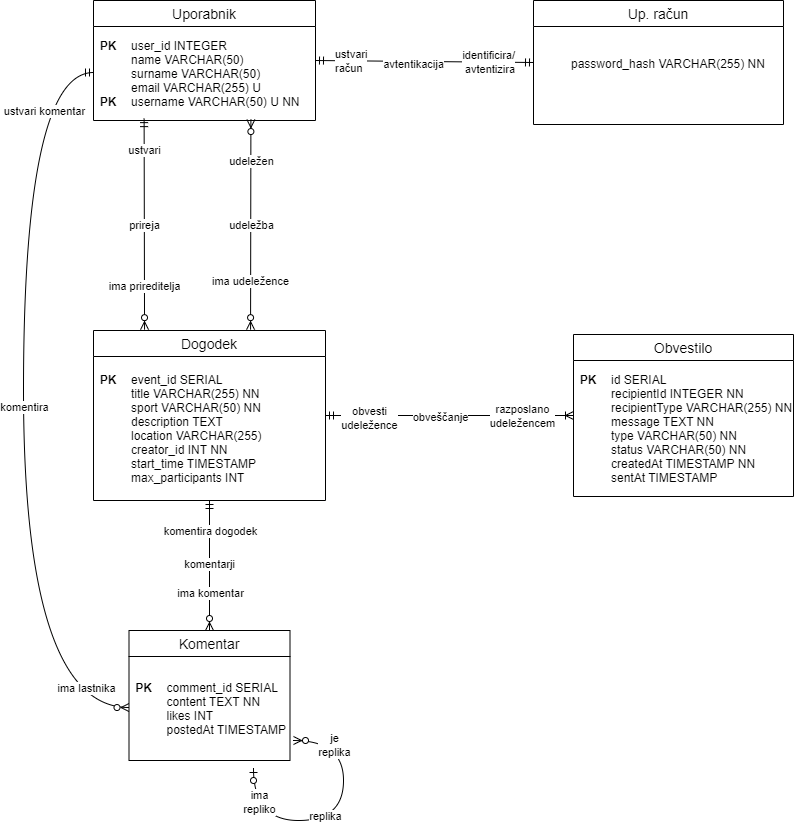

The diagram above was exported from draw.io. Its source (the exported page's mxGraphModel, read from the mxfile embedded in the PNG):
<mxGraphModel dx="1434" dy="1886" grid="1" gridSize="10" guides="1" tooltips="1" connect="1" arrows="1" fold="1" page="1" pageScale="1" pageWidth="850" pageHeight="1100" math="0" shadow="0">
  <root>
    <mxCell id="0" />
    <mxCell id="1" parent="0" />
    <mxCell id="H4lUi-Q4Z_gTodYYWOtv-1" value="Uporabnik" style="swimlane;fontStyle=0;childLayout=stackLayout;horizontal=1;startSize=26;horizontalStack=0;resizeParent=1;resizeParentMax=0;resizeLast=0;collapsible=1;marginBottom=0;align=center;fontSize=14;labelBackgroundColor=default;labelBorderColor=none;" vertex="1" parent="1">
      <mxGeometry x="100" y="-940" width="222" height="120" as="geometry" />
    </mxCell>
    <mxCell id="H4lUi-Q4Z_gTodYYWOtv-2" value="" style="shape=table;startSize=0;container=1;collapsible=1;childLayout=tableLayout;fixedRows=1;rowLines=0;fontStyle=0;align=center;resizeLast=1;strokeColor=none;fillColor=none;collapsible=0;whiteSpace=wrap;html=1;labelBorderColor=none;" vertex="1" parent="H4lUi-Q4Z_gTodYYWOtv-1">
      <mxGeometry y="26" width="222" height="94" as="geometry" />
    </mxCell>
    <mxCell id="H4lUi-Q4Z_gTodYYWOtv-3" value="" style="shape=tableRow;horizontal=0;startSize=0;swimlaneHead=0;swimlaneBody=0;fillColor=none;collapsible=0;dropTarget=0;points=[[0,0.5],[1,0.5]];portConstraint=eastwest;top=0;left=0;right=0;bottom=0;labelBorderColor=none;" vertex="1" parent="H4lUi-Q4Z_gTodYYWOtv-2">
      <mxGeometry width="222" height="94" as="geometry" />
    </mxCell>
    <mxCell id="H4lUi-Q4Z_gTodYYWOtv-4" value="PK&#10;&#10;&#10;&#10;PK" style="shape=partialRectangle;connectable=0;fillColor=none;top=0;left=0;bottom=0;right=0;editable=1;overflow=hidden;labelBorderColor=none;fontStyle=1" vertex="1" parent="H4lUi-Q4Z_gTodYYWOtv-3">
      <mxGeometry width="30" height="94" as="geometry">
        <mxRectangle width="30" height="94" as="alternateBounds" />
      </mxGeometry>
    </mxCell>
    <mxCell id="H4lUi-Q4Z_gTodYYWOtv-5" value="user_id INTEGER&#10;name VARCHAR(50)&#10;surname VARCHAR(50)&#10;email VARCHAR(255) U&#10;username VARCHAR(50) U NN" style="shape=partialRectangle;connectable=0;fillColor=none;top=0;left=0;bottom=0;right=0;align=left;spacingLeft=6;overflow=hidden;labelBorderColor=none;" vertex="1" parent="H4lUi-Q4Z_gTodYYWOtv-3">
      <mxGeometry x="30" width="192" height="94" as="geometry">
        <mxRectangle width="192" height="94" as="alternateBounds" />
      </mxGeometry>
    </mxCell>
    <mxCell id="H4lUi-Q4Z_gTodYYWOtv-6" value="Up. račun" style="swimlane;fontStyle=0;childLayout=stackLayout;horizontal=1;startSize=26;horizontalStack=0;resizeParent=1;resizeParentMax=0;resizeLast=0;collapsible=1;marginBottom=0;align=center;fontSize=14;labelBackgroundColor=default;labelBorderColor=none;" vertex="1" parent="1">
      <mxGeometry x="540" y="-940" width="250" height="124" as="geometry" />
    </mxCell>
    <mxCell id="H4lUi-Q4Z_gTodYYWOtv-7" value="" style="shape=table;startSize=0;container=1;collapsible=1;childLayout=tableLayout;fixedRows=1;rowLines=0;fontStyle=0;align=center;resizeLast=1;strokeColor=none;fillColor=none;collapsible=0;whiteSpace=wrap;html=1;labelBorderColor=none;" vertex="1" parent="H4lUi-Q4Z_gTodYYWOtv-6">
      <mxGeometry y="26" width="250" height="98" as="geometry" />
    </mxCell>
    <mxCell id="H4lUi-Q4Z_gTodYYWOtv-8" value="" style="shape=tableRow;horizontal=0;startSize=0;swimlaneHead=0;swimlaneBody=0;fillColor=none;collapsible=0;dropTarget=0;points=[[0,0.5],[1,0.5]];portConstraint=eastwest;top=0;left=0;right=0;bottom=0;labelBorderColor=none;" vertex="1" parent="H4lUi-Q4Z_gTodYYWOtv-7">
      <mxGeometry width="250" height="74" as="geometry" />
    </mxCell>
    <mxCell id="H4lUi-Q4Z_gTodYYWOtv-9" value="" style="shape=partialRectangle;connectable=0;fillColor=none;top=0;left=0;bottom=0;right=0;editable=1;overflow=hidden;labelBorderColor=none;" vertex="1" parent="H4lUi-Q4Z_gTodYYWOtv-8">
      <mxGeometry width="30" height="74" as="geometry">
        <mxRectangle width="30" height="74" as="alternateBounds" />
      </mxGeometry>
    </mxCell>
    <mxCell id="H4lUi-Q4Z_gTodYYWOtv-10" value="password_hash VARCHAR(255) NN" style="shape=partialRectangle;connectable=0;fillColor=none;top=0;left=0;bottom=0;right=0;align=left;spacingLeft=6;overflow=hidden;labelBorderColor=none;" vertex="1" parent="H4lUi-Q4Z_gTodYYWOtv-8">
      <mxGeometry x="30" width="220" height="74" as="geometry">
        <mxRectangle width="220" height="74" as="alternateBounds" />
      </mxGeometry>
    </mxCell>
    <mxCell id="H4lUi-Q4Z_gTodYYWOtv-11" value="Dogodek" style="swimlane;fontStyle=0;childLayout=stackLayout;horizontal=1;startSize=26;horizontalStack=0;resizeParent=1;resizeParentMax=0;resizeLast=0;collapsible=1;marginBottom=0;align=center;fontSize=14;labelBackgroundColor=default;labelBorderColor=none;" vertex="1" parent="1">
      <mxGeometry x="100" y="-610" width="232" height="170" as="geometry" />
    </mxCell>
    <mxCell id="H4lUi-Q4Z_gTodYYWOtv-12" value="" style="shape=table;startSize=0;container=1;collapsible=1;childLayout=tableLayout;fixedRows=1;rowLines=0;fontStyle=0;align=center;resizeLast=1;strokeColor=none;fillColor=none;collapsible=0;whiteSpace=wrap;html=1;labelBorderColor=none;" vertex="1" parent="H4lUi-Q4Z_gTodYYWOtv-11">
      <mxGeometry y="26" width="232" height="144" as="geometry" />
    </mxCell>
    <mxCell id="H4lUi-Q4Z_gTodYYWOtv-13" value="" style="shape=tableRow;horizontal=0;startSize=0;swimlaneHead=0;swimlaneBody=0;fillColor=none;collapsible=0;dropTarget=0;points=[[0,0.5],[1,0.5]];portConstraint=eastwest;top=0;left=0;right=0;bottom=0;labelBorderColor=none;" vertex="1" parent="H4lUi-Q4Z_gTodYYWOtv-12">
      <mxGeometry width="232" height="144" as="geometry" />
    </mxCell>
    <mxCell id="H4lUi-Q4Z_gTodYYWOtv-14" value="PK&#10;&#10;&#10;&#10;&#10;&#10;&#10;" style="shape=partialRectangle;connectable=0;fillColor=none;top=0;left=0;bottom=0;right=0;editable=1;overflow=hidden;strokeWidth=6;gradientColor=none;perimeterSpacing=1;labelBorderColor=none;fontStyle=1" vertex="1" parent="H4lUi-Q4Z_gTodYYWOtv-13">
      <mxGeometry width="30" height="144" as="geometry">
        <mxRectangle width="30" height="144" as="alternateBounds" />
      </mxGeometry>
    </mxCell>
    <mxCell id="H4lUi-Q4Z_gTodYYWOtv-15" value="event_id SERIAL&#10;title VARCHAR(255) NN&#10;sport VARCHAR(50) NN&#10;description TEXT&#10;location VARCHAR(255)&#10;creator_id INT NN&#10;start_time TIMESTAMP&#10;max_participants INT" style="shape=partialRectangle;connectable=0;fillColor=none;top=0;left=0;bottom=0;right=0;align=left;spacingLeft=6;overflow=hidden;labelBorderColor=none;" vertex="1" parent="H4lUi-Q4Z_gTodYYWOtv-13">
      <mxGeometry x="30" width="202" height="144" as="geometry">
        <mxRectangle width="202" height="144" as="alternateBounds" />
      </mxGeometry>
    </mxCell>
    <mxCell id="H4lUi-Q4Z_gTodYYWOtv-16" value="Obvestilo" style="swimlane;fontStyle=0;childLayout=stackLayout;horizontal=1;startSize=26;horizontalStack=0;resizeParent=1;resizeParentMax=0;resizeLast=0;collapsible=1;marginBottom=0;align=center;fontSize=14;labelBackgroundColor=default;labelBorderColor=none;" vertex="1" parent="1">
      <mxGeometry x="580" y="-606" width="220" height="162" as="geometry" />
    </mxCell>
    <mxCell id="H4lUi-Q4Z_gTodYYWOtv-17" value="" style="shape=table;startSize=0;container=1;collapsible=1;childLayout=tableLayout;fixedRows=1;rowLines=0;fontStyle=0;align=center;resizeLast=1;strokeColor=none;fillColor=none;collapsible=0;whiteSpace=wrap;html=1;labelBorderColor=none;" vertex="1" parent="H4lUi-Q4Z_gTodYYWOtv-16">
      <mxGeometry y="26" width="220" height="136" as="geometry" />
    </mxCell>
    <mxCell id="H4lUi-Q4Z_gTodYYWOtv-18" value="" style="shape=tableRow;horizontal=0;startSize=0;swimlaneHead=0;swimlaneBody=0;fillColor=none;collapsible=0;dropTarget=0;points=[[0,0.5],[1,0.5]];portConstraint=eastwest;top=0;left=0;right=0;bottom=0;labelBorderColor=none;" vertex="1" parent="H4lUi-Q4Z_gTodYYWOtv-17">
      <mxGeometry width="220" height="136" as="geometry" />
    </mxCell>
    <mxCell id="H4lUi-Q4Z_gTodYYWOtv-19" value="PK&#10;&#10;&#10;&#10;&#10;&#10;&#10;" style="shape=partialRectangle;connectable=0;fillColor=none;top=0;left=0;bottom=0;right=0;editable=1;overflow=hidden;labelBorderColor=none;fontStyle=1" vertex="1" parent="H4lUi-Q4Z_gTodYYWOtv-18">
      <mxGeometry width="30" height="136" as="geometry">
        <mxRectangle width="30" height="136" as="alternateBounds" />
      </mxGeometry>
    </mxCell>
    <mxCell id="H4lUi-Q4Z_gTodYYWOtv-20" value="id SERIAL&#10;recipientId INTEGER NN&#10;recipientType VARCHAR(255) NN&#10;message TEXT NN&#10;type VARCHAR(50) NN&#10;status VARCHAR(50) NN&#10;createdAt TIMESTAMP NN&#10;sentAt TIMESTAMP" style="shape=partialRectangle;connectable=0;fillColor=none;top=0;left=0;bottom=0;right=0;align=left;spacingLeft=6;overflow=hidden;labelBorderColor=none;" vertex="1" parent="H4lUi-Q4Z_gTodYYWOtv-18">
      <mxGeometry x="30" width="190" height="136" as="geometry">
        <mxRectangle width="190" height="136" as="alternateBounds" />
      </mxGeometry>
    </mxCell>
    <mxCell id="H4lUi-Q4Z_gTodYYWOtv-21" value="Komentar" style="swimlane;fontStyle=0;childLayout=stackLayout;horizontal=1;startSize=26;horizontalStack=0;resizeParent=1;resizeParentMax=0;resizeLast=0;collapsible=1;marginBottom=0;align=center;fontSize=14;labelBackgroundColor=default;labelBorderColor=none;" vertex="1" parent="1">
      <mxGeometry x="135.5" y="-310" width="161" height="130" as="geometry" />
    </mxCell>
    <mxCell id="H4lUi-Q4Z_gTodYYWOtv-22" value="" style="shape=table;startSize=0;container=1;collapsible=1;childLayout=tableLayout;fixedRows=1;rowLines=0;fontStyle=0;align=center;resizeLast=1;strokeColor=none;fillColor=none;collapsible=0;whiteSpace=wrap;html=1;labelBorderColor=none;" vertex="1" parent="H4lUi-Q4Z_gTodYYWOtv-21">
      <mxGeometry y="26" width="161" height="104" as="geometry" />
    </mxCell>
    <mxCell id="H4lUi-Q4Z_gTodYYWOtv-23" value="" style="shape=tableRow;horizontal=0;startSize=0;swimlaneHead=0;swimlaneBody=0;fillColor=none;collapsible=0;dropTarget=0;points=[[0,0.5],[1,0.5]];portConstraint=eastwest;top=0;left=0;right=0;bottom=0;labelBorderColor=none;" vertex="1" parent="H4lUi-Q4Z_gTodYYWOtv-22">
      <mxGeometry width="161" height="104" as="geometry" />
    </mxCell>
    <mxCell id="H4lUi-Q4Z_gTodYYWOtv-24" value="PK&#10;&#10;&#10;" style="shape=partialRectangle;connectable=0;fillColor=none;top=0;left=0;bottom=0;right=0;editable=1;overflow=hidden;labelBorderColor=none;fontStyle=1" vertex="1" parent="H4lUi-Q4Z_gTodYYWOtv-23">
      <mxGeometry width="30" height="104" as="geometry">
        <mxRectangle width="30" height="104" as="alternateBounds" />
      </mxGeometry>
    </mxCell>
    <mxCell id="H4lUi-Q4Z_gTodYYWOtv-25" value="comment_id SERIAL&#10;content TEXT NN&#10;likes INT &#10;postedAt TIMESTAMP" style="shape=partialRectangle;connectable=0;fillColor=none;top=0;left=0;bottom=0;right=0;align=left;spacingLeft=6;overflow=hidden;labelBorderColor=none;" vertex="1" parent="H4lUi-Q4Z_gTodYYWOtv-23">
      <mxGeometry x="30" width="131" height="104" as="geometry">
        <mxRectangle width="131" height="104" as="alternateBounds" />
      </mxGeometry>
    </mxCell>
    <mxCell id="H4lUi-Q4Z_gTodYYWOtv-26" value="" style="fontSize=12;html=1;endArrow=ERmandOne;startArrow=ERmandOne;rounded=0;entryX=0;entryY=0.5;entryDx=0;entryDy=0;exitX=1;exitY=0.5;exitDx=0;exitDy=0;labelBackgroundColor=default;fontColor=default;labelBorderColor=none;" edge="1" parent="1" source="H4lUi-Q4Z_gTodYYWOtv-1" target="H4lUi-Q4Z_gTodYYWOtv-6">
      <mxGeometry width="100" height="100" relative="1" as="geometry">
        <mxPoint x="448" y="-570" as="sourcePoint" />
        <mxPoint x="458" y="-750" as="targetPoint" />
      </mxGeometry>
    </mxCell>
    <mxCell id="H4lUi-Q4Z_gTodYYWOtv-27" value="avtentikacija" style="edgeLabel;html=1;align=center;verticalAlign=middle;resizable=0;points=[];labelBackgroundColor=default;labelBorderColor=none;" vertex="1" connectable="0" parent="H4lUi-Q4Z_gTodYYWOtv-26">
      <mxGeometry x="0.0014" y="-3" relative="1" as="geometry">
        <mxPoint x="-11" as="offset" />
      </mxGeometry>
    </mxCell>
    <mxCell id="H4lUi-Q4Z_gTodYYWOtv-28" value="ustvari&lt;div&gt;račun&lt;/div&gt;" style="edgeLabel;html=1;align=left;verticalAlign=middle;resizable=0;points=[];labelBackgroundColor=default;labelBorderColor=none;" vertex="1" connectable="0" parent="H4lUi-Q4Z_gTodYYWOtv-26">
      <mxGeometry x="-0.8339" relative="1" as="geometry">
        <mxPoint as="offset" />
      </mxGeometry>
    </mxCell>
    <mxCell id="H4lUi-Q4Z_gTodYYWOtv-29" value="&lt;span style=&quot;color: light-dark(rgb(0, 0, 0), rgb(255, 255, 255));&quot;&gt;identificira/&lt;/span&gt;&lt;br&gt;&lt;div style=&quot;&quot;&gt;avtentizira&lt;/div&gt;" style="edgeLabel;html=1;align=right;verticalAlign=middle;resizable=0;points=[];labelBackgroundColor=default;labelBorderColor=none;" vertex="1" connectable="0" parent="H4lUi-Q4Z_gTodYYWOtv-26">
      <mxGeometry x="0.9168" relative="1" as="geometry">
        <mxPoint x="-9" as="offset" />
      </mxGeometry>
    </mxCell>
    <mxCell id="H4lUi-Q4Z_gTodYYWOtv-30" value="" style="fontSize=12;html=1;endArrow=ERzeroToMany;startArrow=ERmandOne;rounded=0;labelBackgroundColor=default;fontColor=default;labelBorderColor=none;entryX=0.22;entryY=-0.005;entryDx=0;entryDy=0;entryPerimeter=0;exitX=0.228;exitY=0.98;exitDx=0;exitDy=0;exitPerimeter=0;" edge="1" parent="1" source="H4lUi-Q4Z_gTodYYWOtv-3" target="H4lUi-Q4Z_gTodYYWOtv-11">
      <mxGeometry width="100" height="100" relative="1" as="geometry">
        <mxPoint x="110" y="-790" as="sourcePoint" />
        <mxPoint x="180" y="-630" as="targetPoint" />
      </mxGeometry>
    </mxCell>
    <mxCell id="H4lUi-Q4Z_gTodYYWOtv-31" value="prireja" style="edgeLabel;html=1;align=center;verticalAlign=middle;resizable=0;points=[];labelBackgroundColor=default;labelBorderColor=none;" vertex="1" connectable="0" parent="H4lUi-Q4Z_gTodYYWOtv-30">
      <mxGeometry x="0.009" relative="1" as="geometry">
        <mxPoint as="offset" />
      </mxGeometry>
    </mxCell>
    <mxCell id="H4lUi-Q4Z_gTodYYWOtv-32" value="ima prireditelja" style="edgeLabel;html=1;align=center;verticalAlign=middle;resizable=0;points=[];labelBackgroundColor=default;labelBorderColor=none;" vertex="1" connectable="0" parent="H4lUi-Q4Z_gTodYYWOtv-30">
      <mxGeometry x="0.5836" relative="1" as="geometry">
        <mxPoint as="offset" />
      </mxGeometry>
    </mxCell>
    <mxCell id="H4lUi-Q4Z_gTodYYWOtv-33" value="ustvari" style="edgeLabel;html=1;align=center;verticalAlign=middle;resizable=0;points=[];labelBackgroundColor=default;labelBorderColor=none;" vertex="1" connectable="0" parent="H4lUi-Q4Z_gTodYYWOtv-30">
      <mxGeometry x="-0.7032" relative="1" as="geometry">
        <mxPoint as="offset" />
      </mxGeometry>
    </mxCell>
    <mxCell id="H4lUi-Q4Z_gTodYYWOtv-34" value="" style="fontSize=12;html=1;endArrow=ERzeroToMany;endFill=1;startArrow=ERzeroToMany;rounded=0;labelBackgroundColor=default;fontColor=default;labelBorderColor=none;exitX=0.677;exitY=-0.005;exitDx=0;exitDy=0;exitPerimeter=0;entryX=0.709;entryY=0.99;entryDx=0;entryDy=0;entryPerimeter=0;" edge="1" parent="1" source="H4lUi-Q4Z_gTodYYWOtv-11" target="H4lUi-Q4Z_gTodYYWOtv-3">
      <mxGeometry width="100" height="100" relative="1" as="geometry">
        <mxPoint x="360" y="-650" as="sourcePoint" />
        <mxPoint x="290" y="-790" as="targetPoint" />
      </mxGeometry>
    </mxCell>
    <mxCell id="H4lUi-Q4Z_gTodYYWOtv-35" value="udeležba" style="edgeLabel;html=1;align=center;verticalAlign=middle;resizable=0;points=[];labelBackgroundColor=default;labelBorderColor=none;" vertex="1" connectable="0" parent="H4lUi-Q4Z_gTodYYWOtv-34">
      <mxGeometry x="-0.0016" relative="1" as="geometry">
        <mxPoint as="offset" />
      </mxGeometry>
    </mxCell>
    <mxCell id="H4lUi-Q4Z_gTodYYWOtv-36" value="udeležen" style="edgeLabel;html=1;align=center;verticalAlign=middle;resizable=0;points=[];labelBackgroundColor=default;labelBorderColor=none;" vertex="1" connectable="0" parent="H4lUi-Q4Z_gTodYYWOtv-34">
      <mxGeometry x="0.726" y="1" relative="1" as="geometry">
        <mxPoint x="1" y="12" as="offset" />
      </mxGeometry>
    </mxCell>
    <mxCell id="H4lUi-Q4Z_gTodYYWOtv-37" value="ima udeležence" style="edgeLabel;html=1;align=center;verticalAlign=middle;resizable=0;points=[];labelBackgroundColor=default;labelBorderColor=none;" vertex="1" connectable="0" parent="H4lUi-Q4Z_gTodYYWOtv-34">
      <mxGeometry x="-0.5372" y="1" relative="1" as="geometry">
        <mxPoint as="offset" />
      </mxGeometry>
    </mxCell>
    <mxCell id="H4lUi-Q4Z_gTodYYWOtv-38" value="" style="edgeStyle=entityRelationEdgeStyle;fontSize=12;html=1;endArrow=ERoneToMany;startArrow=ERmandOne;rounded=0;exitX=1;exitY=0.5;exitDx=0;exitDy=0;entryX=0;entryY=0.5;entryDx=0;entryDy=0;labelBackgroundColor=default;fontColor=default;labelBorderColor=none;" edge="1" parent="1" source="H4lUi-Q4Z_gTodYYWOtv-11" target="H4lUi-Q4Z_gTodYYWOtv-16">
      <mxGeometry width="100" height="100" relative="1" as="geometry">
        <mxPoint x="348" y="-580" as="sourcePoint" />
        <mxPoint x="448" y="-680" as="targetPoint" />
      </mxGeometry>
    </mxCell>
    <mxCell id="H4lUi-Q4Z_gTodYYWOtv-39" value="obveščanje" style="edgeLabel;html=1;align=center;verticalAlign=middle;resizable=0;points=[];labelBackgroundColor=default;labelBorderColor=none;" vertex="1" connectable="0" parent="H4lUi-Q4Z_gTodYYWOtv-38">
      <mxGeometry x="-0.0056" y="-1" relative="1" as="geometry">
        <mxPoint x="-9" as="offset" />
      </mxGeometry>
    </mxCell>
    <mxCell id="H4lUi-Q4Z_gTodYYWOtv-40" value="obvesti&lt;br&gt;udeležence" style="edgeLabel;html=1;align=center;verticalAlign=middle;resizable=0;points=[];labelBackgroundColor=default;labelBorderColor=none;" vertex="1" connectable="0" parent="H4lUi-Q4Z_gTodYYWOtv-38">
      <mxGeometry x="-0.8361" y="2" relative="1" as="geometry">
        <mxPoint x="23" y="4" as="offset" />
      </mxGeometry>
    </mxCell>
    <mxCell id="H4lUi-Q4Z_gTodYYWOtv-41" value="razposlano&lt;div&gt;udeležencem&lt;/div&gt;" style="edgeLabel;html=1;align=center;verticalAlign=middle;resizable=0;points=[];labelBackgroundColor=default;labelBorderColor=none;" vertex="1" connectable="0" parent="H4lUi-Q4Z_gTodYYWOtv-38">
      <mxGeometry x="0.5554" relative="1" as="geometry">
        <mxPoint x="3" as="offset" />
      </mxGeometry>
    </mxCell>
    <mxCell id="H4lUi-Q4Z_gTodYYWOtv-42" value="" style="fontSize=12;html=1;endArrow=ERzeroToMany;startArrow=ERmandOne;rounded=0;exitX=0.5;exitY=1;exitDx=0;exitDy=0;entryX=0.5;entryY=0;entryDx=0;entryDy=0;labelBackgroundColor=default;fontColor=default;labelBorderColor=none;" edge="1" parent="1" source="H4lUi-Q4Z_gTodYYWOtv-11" target="H4lUi-Q4Z_gTodYYWOtv-21">
      <mxGeometry width="100" height="100" relative="1" as="geometry">
        <mxPoint x="468" y="-470" as="sourcePoint" />
        <mxPoint x="568" y="-570" as="targetPoint" />
      </mxGeometry>
    </mxCell>
    <mxCell id="H4lUi-Q4Z_gTodYYWOtv-43" value="komentarji" style="edgeLabel;html=1;align=center;verticalAlign=middle;resizable=0;points=[];labelBackgroundColor=default;labelBorderColor=none;" vertex="1" connectable="0" parent="H4lUi-Q4Z_gTodYYWOtv-42">
      <mxGeometry x="-0.0375" y="-1" relative="1" as="geometry">
        <mxPoint as="offset" />
      </mxGeometry>
    </mxCell>
    <mxCell id="H4lUi-Q4Z_gTodYYWOtv-44" value="ima komentar" style="edgeLabel;html=1;align=center;verticalAlign=middle;resizable=0;points=[];labelBackgroundColor=default;labelBorderColor=none;" vertex="1" connectable="0" parent="H4lUi-Q4Z_gTodYYWOtv-42">
      <mxGeometry x="0.4163" relative="1" as="geometry">
        <mxPoint as="offset" />
      </mxGeometry>
    </mxCell>
    <mxCell id="H4lUi-Q4Z_gTodYYWOtv-45" value="komentira dogodek" style="edgeLabel;html=1;align=center;verticalAlign=middle;resizable=0;points=[];labelBackgroundColor=default;labelBorderColor=none;" vertex="1" connectable="0" parent="H4lUi-Q4Z_gTodYYWOtv-42">
      <mxGeometry x="-0.5393" relative="1" as="geometry">
        <mxPoint as="offset" />
      </mxGeometry>
    </mxCell>
    <mxCell id="H4lUi-Q4Z_gTodYYWOtv-46" value="" style="edgeStyle=orthogonalEdgeStyle;fontSize=12;html=1;endArrow=ERzeroToMany;startArrow=ERzeroToOne;rounded=0;exitX=0.75;exitY=1;exitDx=0;exitDy=0;labelBackgroundColor=default;fontColor=default;elbow=vertical;entryX=1;entryY=0.5;entryDx=0;entryDy=0;curved=1;strokeColor=default;labelBorderColor=none;" edge="1" parent="1">
      <mxGeometry width="100" height="100" relative="1" as="geometry">
        <mxPoint x="260" y="-172" as="sourcePoint" />
        <mxPoint x="300" y="-200" as="targetPoint" />
        <Array as="points">
          <mxPoint x="260" y="-120" />
          <mxPoint x="350" y="-120" />
          <mxPoint x="350" y="-200" />
        </Array>
      </mxGeometry>
    </mxCell>
    <mxCell id="H4lUi-Q4Z_gTodYYWOtv-47" value="replika" style="edgeLabel;html=1;align=center;verticalAlign=middle;resizable=0;points=[];labelBackgroundColor=default;labelBorderColor=none;" vertex="1" connectable="0" parent="H4lUi-Q4Z_gTodYYWOtv-46">
      <mxGeometry x="-0.0945" y="5" relative="1" as="geometry">
        <mxPoint as="offset" />
      </mxGeometry>
    </mxCell>
    <mxCell id="H4lUi-Q4Z_gTodYYWOtv-48" value="je&lt;div&gt;replika&lt;/div&gt;" style="edgeLabel;html=1;align=center;verticalAlign=middle;resizable=0;points=[];labelBackgroundColor=default;labelBorderColor=none;" vertex="1" connectable="0" parent="H4lUi-Q4Z_gTodYYWOtv-46">
      <mxGeometry x="0.8025" y="4" relative="1" as="geometry">
        <mxPoint x="13" as="offset" />
      </mxGeometry>
    </mxCell>
    <mxCell id="H4lUi-Q4Z_gTodYYWOtv-49" value="ima&lt;div&gt;repliko&lt;/div&gt;" style="edgeLabel;html=1;align=center;verticalAlign=middle;resizable=0;points=[];labelBackgroundColor=default;labelBorderColor=none;" vertex="1" connectable="0" parent="H4lUi-Q4Z_gTodYYWOtv-46">
      <mxGeometry x="-0.7903" y="5" relative="1" as="geometry">
        <mxPoint y="4" as="offset" />
      </mxGeometry>
    </mxCell>
    <mxCell id="H4lUi-Q4Z_gTodYYWOtv-50" value="" style="edgeStyle=orthogonalEdgeStyle;fontSize=12;html=1;endArrow=ERzeroToMany;startArrow=ERmandOne;rounded=0;curved=1;exitX=0;exitY=0.5;exitDx=0;exitDy=0;" edge="1" parent="1">
      <mxGeometry width="100" height="100" relative="1" as="geometry">
        <mxPoint x="100" y="-868" as="sourcePoint" />
        <mxPoint x="135.5" y="-232.97142857142853" as="targetPoint" />
        <Array as="points">
          <mxPoint x="30" y="-868" />
          <mxPoint x="30" y="-233" />
        </Array>
      </mxGeometry>
    </mxCell>
    <mxCell id="H4lUi-Q4Z_gTodYYWOtv-51" value="komentira" style="edgeLabel;html=1;align=center;verticalAlign=middle;resizable=0;points=[];" vertex="1" connectable="0" parent="H4lUi-Q4Z_gTodYYWOtv-50">
      <mxGeometry x="-0.0021" relative="1" as="geometry">
        <mxPoint as="offset" />
      </mxGeometry>
    </mxCell>
    <mxCell id="H4lUi-Q4Z_gTodYYWOtv-52" value="ima lastnika" style="edgeLabel;html=1;align=center;verticalAlign=middle;resizable=0;points=[];" vertex="1" connectable="0" parent="H4lUi-Q4Z_gTodYYWOtv-50">
      <mxGeometry x="0.8923" y="20" relative="1" as="geometry">
        <mxPoint as="offset" />
      </mxGeometry>
    </mxCell>
    <mxCell id="H4lUi-Q4Z_gTodYYWOtv-53" value="ustvari komentar" style="edgeLabel;html=1;align=center;verticalAlign=middle;resizable=0;points=[];" vertex="1" connectable="0" parent="H4lUi-Q4Z_gTodYYWOtv-50">
      <mxGeometry x="-0.9164" y="29" relative="1" as="geometry">
        <mxPoint x="-16" y="9" as="offset" />
      </mxGeometry>
    </mxCell>
  </root>
</mxGraphModel>